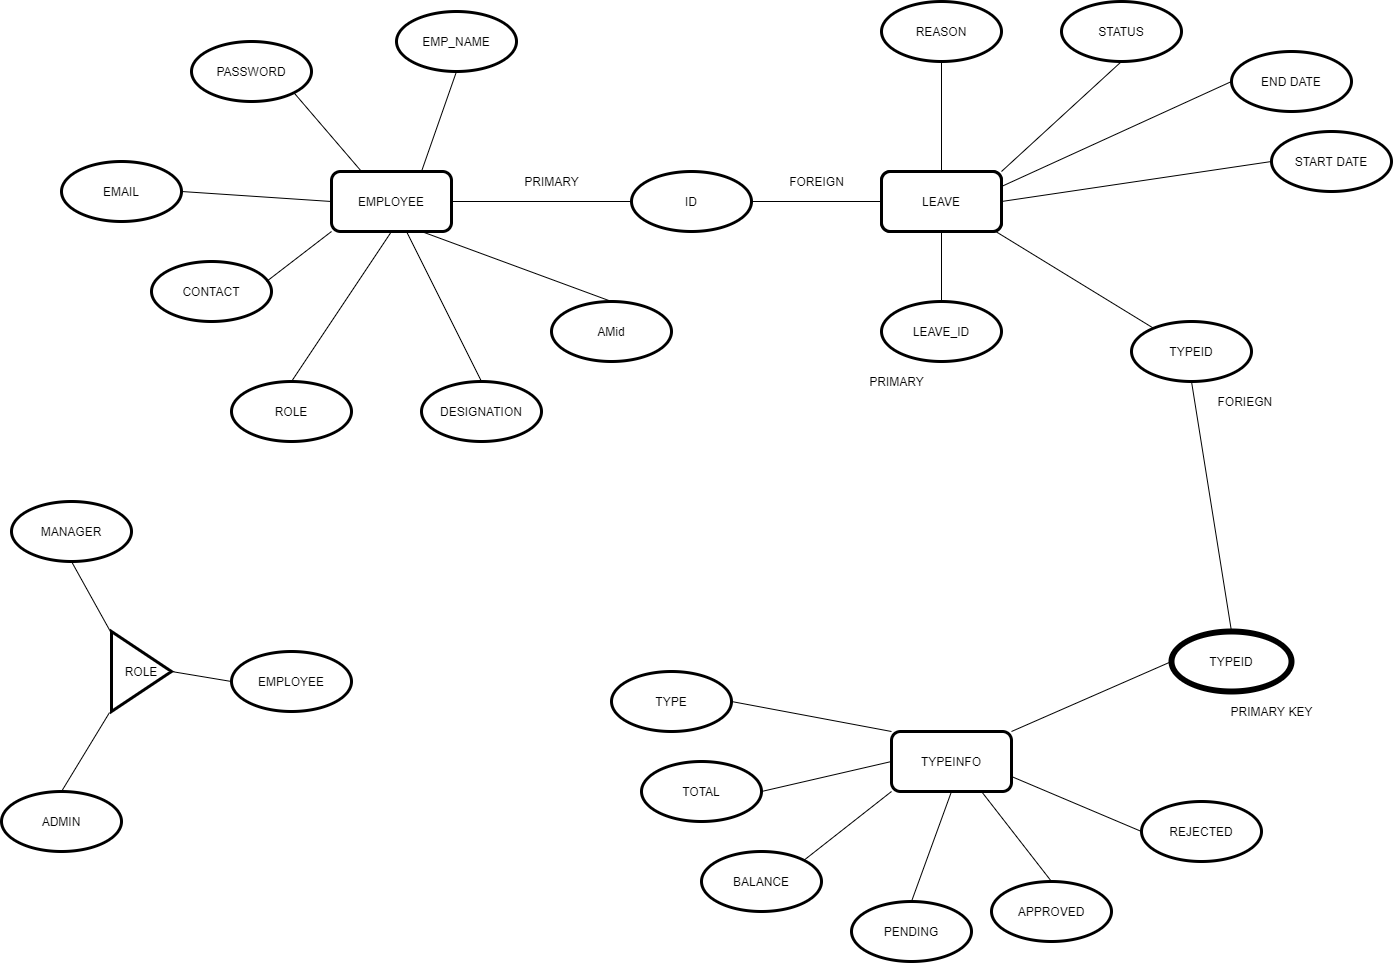

The diagram above was exported from draw.io. Its source (the exported page's mxGraphModel, read from the mxfile embedded in the PNG):
<mxGraphModel dx="3736" dy="1060" grid="1" gridSize="10" guides="1" tooltips="1" connect="1" arrows="1" fold="1" page="1" pageScale="1" pageWidth="850" pageHeight="1100" math="0" shadow="0" extFonts="Permanent Marker^https://fonts.googleapis.com/css?family=Permanent+Marker">
  <root>
    <mxCell id="0" />
    <mxCell id="1" parent="0" />
    <mxCell id="Tj9s-SVsbHxUUDqku6qA-2" value="EMPLOYEE" style="rounded=1;whiteSpace=wrap;html=1;strokeWidth=3;" vertex="1" parent="1">
      <mxGeometry x="-490" y="260" width="120" height="60" as="geometry" />
    </mxCell>
    <mxCell id="Tj9s-SVsbHxUUDqku6qA-3" value="EMAIL" style="ellipse;whiteSpace=wrap;html=1;strokeWidth=3;" vertex="1" parent="1">
      <mxGeometry x="-760" y="250" width="120" height="60" as="geometry" />
    </mxCell>
    <mxCell id="Tj9s-SVsbHxUUDqku6qA-4" value="PASSWORD" style="ellipse;whiteSpace=wrap;html=1;strokeWidth=3;" vertex="1" parent="1">
      <mxGeometry x="-630" y="130" width="120" height="60" as="geometry" />
    </mxCell>
    <mxCell id="Tj9s-SVsbHxUUDqku6qA-5" value="EMP_NAME" style="ellipse;whiteSpace=wrap;html=1;strokeWidth=3;" vertex="1" parent="1">
      <mxGeometry x="-425" y="100" width="120" height="60" as="geometry" />
    </mxCell>
    <mxCell id="Tj9s-SVsbHxUUDqku6qA-6" value="AMid" style="ellipse;whiteSpace=wrap;html=1;strokeWidth=3;" vertex="1" parent="1">
      <mxGeometry x="-270" y="390" width="120" height="60" as="geometry" />
    </mxCell>
    <mxCell id="Tj9s-SVsbHxUUDqku6qA-7" value="ID" style="ellipse;whiteSpace=wrap;html=1;strokeWidth=3;" vertex="1" parent="1">
      <mxGeometry x="-190" y="260" width="120" height="60" as="geometry" />
    </mxCell>
    <mxCell id="Tj9s-SVsbHxUUDqku6qA-8" value="CONTACT" style="ellipse;whiteSpace=wrap;html=1;strokeWidth=3;" vertex="1" parent="1">
      <mxGeometry x="-670" y="350" width="120" height="60" as="geometry" />
    </mxCell>
    <mxCell id="Tj9s-SVsbHxUUDqku6qA-9" value="ROLE" style="ellipse;whiteSpace=wrap;html=1;strokeWidth=3;" vertex="1" parent="1">
      <mxGeometry x="-590" y="470" width="120" height="60" as="geometry" />
    </mxCell>
    <mxCell id="Tj9s-SVsbHxUUDqku6qA-10" value="LEAVE" style="rounded=1;whiteSpace=wrap;html=1;strokeWidth=3;" vertex="1" parent="1">
      <mxGeometry x="60" y="260" width="120" height="60" as="geometry" />
    </mxCell>
    <mxCell id="Tj9s-SVsbHxUUDqku6qA-12" value="REASON" style="ellipse;whiteSpace=wrap;html=1;strokeWidth=3;" vertex="1" parent="1">
      <mxGeometry x="60" y="90" width="120" height="60" as="geometry" />
    </mxCell>
    <mxCell id="Tj9s-SVsbHxUUDqku6qA-13" value="STATUS" style="ellipse;whiteSpace=wrap;html=1;strokeWidth=3;" vertex="1" parent="1">
      <mxGeometry x="240" y="90" width="120" height="60" as="geometry" />
    </mxCell>
    <mxCell id="Tj9s-SVsbHxUUDqku6qA-14" value="END DATE" style="ellipse;whiteSpace=wrap;html=1;strokeWidth=3;" vertex="1" parent="1">
      <mxGeometry x="410" y="140" width="120" height="60" as="geometry" />
    </mxCell>
    <mxCell id="Tj9s-SVsbHxUUDqku6qA-16" value="START DATE" style="ellipse;whiteSpace=wrap;html=1;strokeWidth=3;" vertex="1" parent="1">
      <mxGeometry x="450" y="220" width="120" height="60" as="geometry" />
    </mxCell>
    <mxCell id="Tj9s-SVsbHxUUDqku6qA-17" value="TYPEID" style="ellipse;whiteSpace=wrap;html=1;strokeWidth=3;" vertex="1" parent="1">
      <mxGeometry x="310" y="410" width="120" height="60" as="geometry" />
    </mxCell>
    <mxCell id="Tj9s-SVsbHxUUDqku6qA-19" value="TYPEINFO" style="rounded=1;whiteSpace=wrap;html=1;strokeWidth=3;" vertex="1" parent="1">
      <mxGeometry x="70" y="820" width="120" height="60" as="geometry" />
    </mxCell>
    <mxCell id="Tj9s-SVsbHxUUDqku6qA-21" value="REJECTED" style="ellipse;whiteSpace=wrap;html=1;strokeWidth=3;" vertex="1" parent="1">
      <mxGeometry x="320" y="890" width="120" height="60" as="geometry" />
    </mxCell>
    <mxCell id="Tj9s-SVsbHxUUDqku6qA-22" value="APPROVED" style="ellipse;whiteSpace=wrap;html=1;strokeWidth=3;" vertex="1" parent="1">
      <mxGeometry x="170" y="970" width="120" height="60" as="geometry" />
    </mxCell>
    <mxCell id="Tj9s-SVsbHxUUDqku6qA-23" value="PENDING" style="ellipse;whiteSpace=wrap;html=1;strokeWidth=3;" vertex="1" parent="1">
      <mxGeometry x="30" y="990" width="120" height="60" as="geometry" />
    </mxCell>
    <mxCell id="Tj9s-SVsbHxUUDqku6qA-24" value="BALANCE" style="ellipse;whiteSpace=wrap;html=1;strokeWidth=3;" vertex="1" parent="1">
      <mxGeometry x="-120" y="940" width="120" height="60" as="geometry" />
    </mxCell>
    <mxCell id="Tj9s-SVsbHxUUDqku6qA-25" value="TOTAL" style="ellipse;whiteSpace=wrap;html=1;strokeWidth=3;" vertex="1" parent="1">
      <mxGeometry x="-180" y="850" width="120" height="60" as="geometry" />
    </mxCell>
    <mxCell id="Tj9s-SVsbHxUUDqku6qA-26" value="TYPE" style="ellipse;whiteSpace=wrap;html=1;strokeWidth=3;" vertex="1" parent="1">
      <mxGeometry x="-210" y="760" width="120" height="60" as="geometry" />
    </mxCell>
    <mxCell id="Tj9s-SVsbHxUUDqku6qA-27" value="" style="endArrow=none;html=1;entryX=1;entryY=0.5;entryDx=0;entryDy=0;exitX=0;exitY=0.5;exitDx=0;exitDy=0;" edge="1" parent="1" source="Tj9s-SVsbHxUUDqku6qA-7" target="Tj9s-SVsbHxUUDqku6qA-2">
      <mxGeometry width="50" height="50" relative="1" as="geometry">
        <mxPoint x="-70" y="560" as="sourcePoint" />
        <mxPoint x="-20" y="510" as="targetPoint" />
      </mxGeometry>
    </mxCell>
    <mxCell id="Tj9s-SVsbHxUUDqku6qA-28" value="" style="endArrow=none;html=1;entryX=0.5;entryY=1;entryDx=0;entryDy=0;exitX=0.75;exitY=0;exitDx=0;exitDy=0;" edge="1" parent="1" source="Tj9s-SVsbHxUUDqku6qA-2" target="Tj9s-SVsbHxUUDqku6qA-5">
      <mxGeometry width="50" height="50" relative="1" as="geometry">
        <mxPoint x="-70" y="560" as="sourcePoint" />
        <mxPoint x="-20" y="510" as="targetPoint" />
      </mxGeometry>
    </mxCell>
    <mxCell id="Tj9s-SVsbHxUUDqku6qA-29" value="" style="endArrow=none;html=1;exitX=1;exitY=0.5;exitDx=0;exitDy=0;entryX=0;entryY=0.5;entryDx=0;entryDy=0;" edge="1" parent="1" source="Tj9s-SVsbHxUUDqku6qA-3" target="Tj9s-SVsbHxUUDqku6qA-2">
      <mxGeometry width="50" height="50" relative="1" as="geometry">
        <mxPoint x="-550" y="230" as="sourcePoint" />
        <mxPoint x="-500" y="180" as="targetPoint" />
      </mxGeometry>
    </mxCell>
    <mxCell id="Tj9s-SVsbHxUUDqku6qA-30" value="" style="endArrow=none;html=1;exitX=1;exitY=0.5;exitDx=0;exitDy=0;entryX=0;entryY=1;entryDx=0;entryDy=0;" edge="1" parent="1" target="Tj9s-SVsbHxUUDqku6qA-2">
      <mxGeometry width="50" height="50" relative="1" as="geometry">
        <mxPoint x="-555" y="370" as="sourcePoint" />
        <mxPoint x="-405" y="380" as="targetPoint" />
      </mxGeometry>
    </mxCell>
    <mxCell id="Tj9s-SVsbHxUUDqku6qA-31" value="" style="endArrow=none;html=1;exitX=0.5;exitY=0;exitDx=0;exitDy=0;entryX=0.5;entryY=1;entryDx=0;entryDy=0;" edge="1" parent="1" source="Tj9s-SVsbHxUUDqku6qA-9" target="Tj9s-SVsbHxUUDqku6qA-2">
      <mxGeometry width="50" height="50" relative="1" as="geometry">
        <mxPoint x="-360" y="330" as="sourcePoint" />
        <mxPoint x="-310" y="280" as="targetPoint" />
      </mxGeometry>
    </mxCell>
    <mxCell id="Tj9s-SVsbHxUUDqku6qA-32" value="" style="endArrow=none;html=1;exitX=0.75;exitY=1;exitDx=0;exitDy=0;entryX=0.5;entryY=0;entryDx=0;entryDy=0;" edge="1" parent="1" source="Tj9s-SVsbHxUUDqku6qA-2" target="Tj9s-SVsbHxUUDqku6qA-6">
      <mxGeometry width="50" height="50" relative="1" as="geometry">
        <mxPoint x="-360" y="330" as="sourcePoint" />
        <mxPoint x="-310" y="280" as="targetPoint" />
      </mxGeometry>
    </mxCell>
    <mxCell id="Tj9s-SVsbHxUUDqku6qA-33" value="" style="endArrow=none;html=1;entryX=1;entryY=1;entryDx=0;entryDy=0;exitX=0.25;exitY=0;exitDx=0;exitDy=0;" edge="1" parent="1" source="Tj9s-SVsbHxUUDqku6qA-2" target="Tj9s-SVsbHxUUDqku6qA-4">
      <mxGeometry width="50" height="50" relative="1" as="geometry">
        <mxPoint x="-360" y="330" as="sourcePoint" />
        <mxPoint x="-310" y="280" as="targetPoint" />
      </mxGeometry>
    </mxCell>
    <mxCell id="Tj9s-SVsbHxUUDqku6qA-34" value="" style="endArrow=none;html=1;entryX=1;entryY=0.5;entryDx=0;entryDy=0;exitX=0;exitY=0.5;exitDx=0;exitDy=0;" edge="1" parent="1" source="Tj9s-SVsbHxUUDqku6qA-10" target="Tj9s-SVsbHxUUDqku6qA-7">
      <mxGeometry width="50" height="50" relative="1" as="geometry">
        <mxPoint x="-50" y="420" as="sourcePoint" />
        <mxPoint y="370" as="targetPoint" />
      </mxGeometry>
    </mxCell>
    <mxCell id="Tj9s-SVsbHxUUDqku6qA-35" value="" style="endArrow=none;html=1;entryX=0.5;entryY=1;entryDx=0;entryDy=0;" edge="1" parent="1" source="Tj9s-SVsbHxUUDqku6qA-10" target="Tj9s-SVsbHxUUDqku6qA-12">
      <mxGeometry width="50" height="50" relative="1" as="geometry">
        <mxPoint x="120" y="220" as="sourcePoint" />
        <mxPoint x="170" y="170" as="targetPoint" />
      </mxGeometry>
    </mxCell>
    <mxCell id="Tj9s-SVsbHxUUDqku6qA-36" value="" style="endArrow=none;html=1;entryX=0.5;entryY=1;entryDx=0;entryDy=0;exitX=1;exitY=0;exitDx=0;exitDy=0;" edge="1" parent="1" source="Tj9s-SVsbHxUUDqku6qA-10" target="Tj9s-SVsbHxUUDqku6qA-13">
      <mxGeometry width="50" height="50" relative="1" as="geometry">
        <mxPoint x="280" y="250" as="sourcePoint" />
        <mxPoint x="330" y="200" as="targetPoint" />
      </mxGeometry>
    </mxCell>
    <mxCell id="Tj9s-SVsbHxUUDqku6qA-37" value="" style="endArrow=none;html=1;entryX=0;entryY=0.5;entryDx=0;entryDy=0;exitX=1;exitY=0.25;exitDx=0;exitDy=0;" edge="1" parent="1" source="Tj9s-SVsbHxUUDqku6qA-10" target="Tj9s-SVsbHxUUDqku6qA-14">
      <mxGeometry width="50" height="50" relative="1" as="geometry">
        <mxPoint x="350" y="310" as="sourcePoint" />
        <mxPoint x="400" y="260" as="targetPoint" />
      </mxGeometry>
    </mxCell>
    <mxCell id="Tj9s-SVsbHxUUDqku6qA-38" value="" style="endArrow=none;html=1;entryX=0;entryY=0.5;entryDx=0;entryDy=0;exitX=1;exitY=0.5;exitDx=0;exitDy=0;" edge="1" parent="1" source="Tj9s-SVsbHxUUDqku6qA-10" target="Tj9s-SVsbHxUUDqku6qA-16">
      <mxGeometry width="50" height="50" relative="1" as="geometry">
        <mxPoint x="290" y="360" as="sourcePoint" />
        <mxPoint x="340" y="310" as="targetPoint" />
      </mxGeometry>
    </mxCell>
    <mxCell id="Tj9s-SVsbHxUUDqku6qA-39" value="" style="endArrow=none;html=1;exitX=0.946;exitY=0.993;exitDx=0;exitDy=0;exitPerimeter=0;" edge="1" parent="1" source="Tj9s-SVsbHxUUDqku6qA-10" target="Tj9s-SVsbHxUUDqku6qA-17">
      <mxGeometry width="50" height="50" relative="1" as="geometry">
        <mxPoint x="280" y="440" as="sourcePoint" />
        <mxPoint x="330" y="390" as="targetPoint" />
      </mxGeometry>
    </mxCell>
    <mxCell id="Tj9s-SVsbHxUUDqku6qA-40" value="" style="endArrow=none;html=1;exitX=0.5;exitY=0;exitDx=0;exitDy=0;entryX=0.5;entryY=1;entryDx=0;entryDy=0;startArrow=none;" edge="1" parent="1" source="Tj9s-SVsbHxUUDqku6qA-80" target="Tj9s-SVsbHxUUDqku6qA-10">
      <mxGeometry width="50" height="50" relative="1" as="geometry">
        <mxPoint x="130" y="540" as="sourcePoint" />
        <mxPoint x="90" y="270" as="targetPoint" />
      </mxGeometry>
    </mxCell>
    <mxCell id="Tj9s-SVsbHxUUDqku6qA-43" value="" style="endArrow=none;html=1;entryX=0;entryY=0.5;entryDx=0;entryDy=0;exitX=1;exitY=0.75;exitDx=0;exitDy=0;" edge="1" parent="1" source="Tj9s-SVsbHxUUDqku6qA-19" target="Tj9s-SVsbHxUUDqku6qA-21">
      <mxGeometry width="50" height="50" relative="1" as="geometry">
        <mxPoint x="240" y="950" as="sourcePoint" />
        <mxPoint x="290" y="900" as="targetPoint" />
      </mxGeometry>
    </mxCell>
    <mxCell id="Tj9s-SVsbHxUUDqku6qA-44" value="" style="endArrow=none;html=1;entryX=0.75;entryY=1;entryDx=0;entryDy=0;exitX=0.5;exitY=0;exitDx=0;exitDy=0;" edge="1" parent="1" source="Tj9s-SVsbHxUUDqku6qA-22" target="Tj9s-SVsbHxUUDqku6qA-19">
      <mxGeometry width="50" height="50" relative="1" as="geometry">
        <mxPoint x="150" y="990" as="sourcePoint" />
        <mxPoint x="200" y="940" as="targetPoint" />
      </mxGeometry>
    </mxCell>
    <mxCell id="Tj9s-SVsbHxUUDqku6qA-45" value="" style="endArrow=none;html=1;entryX=0.5;entryY=1;entryDx=0;entryDy=0;exitX=0.5;exitY=0;exitDx=0;exitDy=0;" edge="1" parent="1" source="Tj9s-SVsbHxUUDqku6qA-23" target="Tj9s-SVsbHxUUDqku6qA-19">
      <mxGeometry width="50" height="50" relative="1" as="geometry">
        <mxPoint x="90" y="1020" as="sourcePoint" />
        <mxPoint x="140" y="970" as="targetPoint" />
      </mxGeometry>
    </mxCell>
    <mxCell id="Tj9s-SVsbHxUUDqku6qA-46" value="" style="endArrow=none;html=1;exitX=1;exitY=0.5;exitDx=0;exitDy=0;entryX=0;entryY=0.5;entryDx=0;entryDy=0;" edge="1" parent="1" source="Tj9s-SVsbHxUUDqku6qA-25" target="Tj9s-SVsbHxUUDqku6qA-19">
      <mxGeometry width="50" height="50" relative="1" as="geometry">
        <mxPoint x="20" y="820" as="sourcePoint" />
        <mxPoint x="70" y="770" as="targetPoint" />
      </mxGeometry>
    </mxCell>
    <mxCell id="Tj9s-SVsbHxUUDqku6qA-47" value="" style="endArrow=none;html=1;exitX=1;exitY=0.5;exitDx=0;exitDy=0;entryX=0;entryY=0;entryDx=0;entryDy=0;" edge="1" parent="1" source="Tj9s-SVsbHxUUDqku6qA-26" target="Tj9s-SVsbHxUUDqku6qA-19">
      <mxGeometry width="50" height="50" relative="1" as="geometry">
        <mxPoint x="20" y="820" as="sourcePoint" />
        <mxPoint x="70" y="770" as="targetPoint" />
      </mxGeometry>
    </mxCell>
    <mxCell id="Tj9s-SVsbHxUUDqku6qA-48" value="" style="endArrow=none;html=1;exitX=1;exitY=0;exitDx=0;exitDy=0;entryX=0;entryY=1;entryDx=0;entryDy=0;" edge="1" parent="1" source="Tj9s-SVsbHxUUDqku6qA-24" target="Tj9s-SVsbHxUUDqku6qA-19">
      <mxGeometry width="50" height="50" relative="1" as="geometry">
        <mxPoint x="20" y="820" as="sourcePoint" />
        <mxPoint x="70" y="770" as="targetPoint" />
      </mxGeometry>
    </mxCell>
    <mxCell id="Tj9s-SVsbHxUUDqku6qA-49" value="DESIGNATION" style="ellipse;whiteSpace=wrap;html=1;strokeWidth=3;" vertex="1" parent="1">
      <mxGeometry x="-400" y="470" width="120" height="60" as="geometry" />
    </mxCell>
    <mxCell id="Tj9s-SVsbHxUUDqku6qA-50" value="" style="endArrow=none;html=1;entryX=0.5;entryY=0;entryDx=0;entryDy=0;" edge="1" parent="1" source="Tj9s-SVsbHxUUDqku6qA-2" target="Tj9s-SVsbHxUUDqku6qA-49">
      <mxGeometry width="50" height="50" relative="1" as="geometry">
        <mxPoint x="-360" y="410" as="sourcePoint" />
        <mxPoint x="-310" y="360" as="targetPoint" />
      </mxGeometry>
    </mxCell>
    <mxCell id="Tj9s-SVsbHxUUDqku6qA-51" value="TYPEID" style="ellipse;whiteSpace=wrap;html=1;strokeWidth=6;" vertex="1" parent="1">
      <mxGeometry x="350" y="720" width="120" height="60" as="geometry" />
    </mxCell>
    <mxCell id="Tj9s-SVsbHxUUDqku6qA-52" value="" style="endArrow=none;html=1;entryX=0;entryY=0.5;entryDx=0;entryDy=0;exitX=1;exitY=0;exitDx=0;exitDy=0;" edge="1" parent="1" source="Tj9s-SVsbHxUUDqku6qA-19" target="Tj9s-SVsbHxUUDqku6qA-51">
      <mxGeometry width="50" height="50" relative="1" as="geometry">
        <mxPoint x="200" y="800" as="sourcePoint" />
        <mxPoint x="250" y="750" as="targetPoint" />
      </mxGeometry>
    </mxCell>
    <mxCell id="Tj9s-SVsbHxUUDqku6qA-59" value="" style="endArrow=none;html=1;entryX=0.5;entryY=1;entryDx=0;entryDy=0;exitX=0.5;exitY=0;exitDx=0;exitDy=0;" edge="1" parent="1" source="Tj9s-SVsbHxUUDqku6qA-51" target="Tj9s-SVsbHxUUDqku6qA-17">
      <mxGeometry width="50" height="50" relative="1" as="geometry">
        <mxPoint x="180" y="570" as="sourcePoint" />
        <mxPoint x="230" y="520" as="targetPoint" />
      </mxGeometry>
    </mxCell>
    <mxCell id="Tj9s-SVsbHxUUDqku6qA-67" value="ROLE" style="triangle;whiteSpace=wrap;html=1;strokeWidth=3;" vertex="1" parent="1">
      <mxGeometry x="-710" y="720" width="60" height="80" as="geometry" />
    </mxCell>
    <mxCell id="Tj9s-SVsbHxUUDqku6qA-68" value="EMPLOYEE" style="ellipse;whiteSpace=wrap;html=1;strokeWidth=3;" vertex="1" parent="1">
      <mxGeometry x="-590" y="740" width="120" height="60" as="geometry" />
    </mxCell>
    <mxCell id="Tj9s-SVsbHxUUDqku6qA-69" value="MANAGER" style="ellipse;whiteSpace=wrap;html=1;strokeWidth=3;" vertex="1" parent="1">
      <mxGeometry x="-810" y="590" width="120" height="60" as="geometry" />
    </mxCell>
    <mxCell id="Tj9s-SVsbHxUUDqku6qA-70" value="ADMIN" style="ellipse;whiteSpace=wrap;html=1;strokeWidth=3;" vertex="1" parent="1">
      <mxGeometry x="-820" y="880" width="120" height="60" as="geometry" />
    </mxCell>
    <mxCell id="Tj9s-SVsbHxUUDqku6qA-71" value="" style="endArrow=none;html=1;entryX=0.5;entryY=1;entryDx=0;entryDy=0;exitX=0;exitY=0.025;exitDx=0;exitDy=0;exitPerimeter=0;" edge="1" parent="1" source="Tj9s-SVsbHxUUDqku6qA-67" target="Tj9s-SVsbHxUUDqku6qA-69">
      <mxGeometry width="50" height="50" relative="1" as="geometry">
        <mxPoint x="-350" y="790" as="sourcePoint" />
        <mxPoint x="-300" y="740" as="targetPoint" />
      </mxGeometry>
    </mxCell>
    <mxCell id="Tj9s-SVsbHxUUDqku6qA-72" value="" style="endArrow=none;html=1;exitX=0.5;exitY=0;exitDx=0;exitDy=0;entryX=-0.033;entryY=1.013;entryDx=0;entryDy=0;entryPerimeter=0;" edge="1" parent="1" source="Tj9s-SVsbHxUUDqku6qA-70" target="Tj9s-SVsbHxUUDqku6qA-67">
      <mxGeometry width="50" height="50" relative="1" as="geometry">
        <mxPoint x="-640" y="910" as="sourcePoint" />
        <mxPoint x="-590" y="860" as="targetPoint" />
      </mxGeometry>
    </mxCell>
    <mxCell id="Tj9s-SVsbHxUUDqku6qA-73" value="" style="endArrow=none;html=1;exitX=1;exitY=0.5;exitDx=0;exitDy=0;entryX=0;entryY=0.5;entryDx=0;entryDy=0;" edge="1" parent="1" source="Tj9s-SVsbHxUUDqku6qA-67" target="Tj9s-SVsbHxUUDqku6qA-68">
      <mxGeometry width="50" height="50" relative="1" as="geometry">
        <mxPoint x="-510" y="880" as="sourcePoint" />
        <mxPoint x="-460" y="830" as="targetPoint" />
      </mxGeometry>
    </mxCell>
    <mxCell id="Tj9s-SVsbHxUUDqku6qA-80" value="LEAVE_ID" style="ellipse;whiteSpace=wrap;html=1;strokeWidth=3;" vertex="1" parent="1">
      <mxGeometry x="60" y="390" width="120" height="60" as="geometry" />
    </mxCell>
    <mxCell id="Tj9s-SVsbHxUUDqku6qA-89" value="LEAVE" style="rounded=1;whiteSpace=wrap;html=1;strokeWidth=3;" vertex="1" parent="1">
      <mxGeometry x="60" y="260" width="120" height="60" as="geometry" />
    </mxCell>
    <mxCell id="Tj9s-SVsbHxUUDqku6qA-90" value="PRIMARY KEY" style="text;html=1;align=center;verticalAlign=middle;resizable=0;points=[];autosize=1;strokeColor=none;" vertex="1" parent="1">
      <mxGeometry x="400" y="790" width="100" height="20" as="geometry" />
    </mxCell>
    <mxCell id="Tj9s-SVsbHxUUDqku6qA-91" value="FORIEGN&amp;nbsp;" style="text;html=1;align=center;verticalAlign=middle;resizable=0;points=[];autosize=1;strokeColor=none;" vertex="1" parent="1">
      <mxGeometry x="390" y="480" width="70" height="20" as="geometry" />
    </mxCell>
    <mxCell id="Tj9s-SVsbHxUUDqku6qA-92" value="PRIMARY" style="text;html=1;align=center;verticalAlign=middle;resizable=0;points=[];autosize=1;strokeColor=none;" vertex="1" parent="1">
      <mxGeometry x="-305" y="260" width="70" height="20" as="geometry" />
    </mxCell>
    <mxCell id="Tj9s-SVsbHxUUDqku6qA-93" value="FOREIGN" style="text;html=1;align=center;verticalAlign=middle;resizable=0;points=[];autosize=1;strokeColor=none;" vertex="1" parent="1">
      <mxGeometry x="-40" y="260" width="70" height="20" as="geometry" />
    </mxCell>
    <mxCell id="Tj9s-SVsbHxUUDqku6qA-94" value="PRIMARY" style="text;html=1;align=center;verticalAlign=middle;resizable=0;points=[];autosize=1;strokeColor=none;" vertex="1" parent="1">
      <mxGeometry x="40" y="460" width="70" height="20" as="geometry" />
    </mxCell>
  </root>
</mxGraphModel>